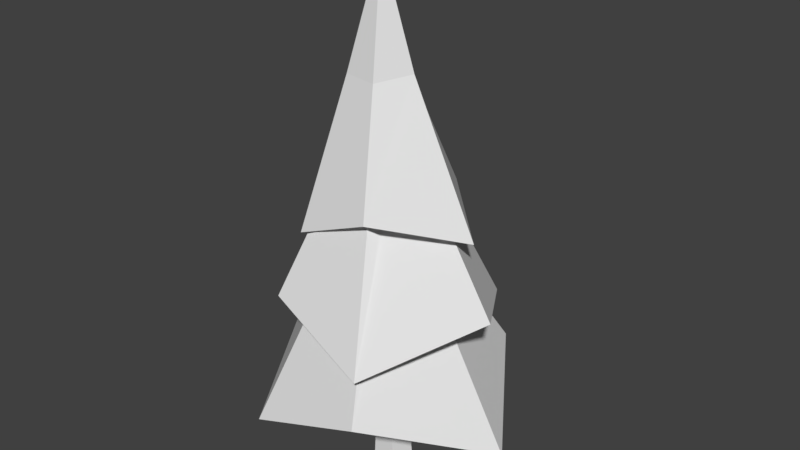 # Source: 1s.blend  (saved by Blender 2.78.0; exported with 4.5.12 LTS)
import bpy
from mathutils import Matrix  # noqa: F401  (used for matrix-valued properties, if any)

bpy.ops.wm.read_factory_settings(use_empty=True)
scene = bpy.context.scene
scene.name = 'Scene'

# ---- collections
col_collection_1 = bpy.data.collections.new('Collection 1'); scene.collection.children.link(col_collection_1)

# ---- materials (node trees are filled in below, after node groups)
mat_kneech_needle = bpy.data.materials.new('Kneech Needle')
mat_kneech_needle.alpha_threshold = 0.0
mat_kneech_needle.use_transparent_shadow = False
mat_kneech_needle.roughness = 0.5
mat_kneech_bark = bpy.data.materials.new('Kneech Bark')
mat_kneech_bark.alpha_threshold = 0.0
mat_kneech_bark.use_transparent_shadow = False
mat_kneech_bark.roughness = 0.5

# ---- material node trees

# ---- world
world_world = bpy.data.worlds.new('World'); scene.world = world_world
world_world.color = (0.05088, 0.05088, 0.05088)
world_world.use_sun_shadow = False
world_world.sun_shadow_jitter_overblur = 0.0
world_world.cycles.sampling_method = 'MANUAL'

# ---- meshes
me_pine_tree_s_01 = bpy.data.meshes.new('Pine_Tree_s_01')
me_pine_tree_s_01.from_pydata([(-0.04739, 0.2414, 0.07378), (-0.04222, 0.7005, 0.06679), (-0.06835, 0.7004, -0.0135), (-0.07724, 0.2414, -0.01808), (0.000902, 0.2414, -0.07485), (1e-06, 0.7001, -0.06307), (0.06838, 0.7001, -0.01342), (0.07904, 0.2414, -0.01808), (0.04919, 0.2414, 0.07378), (0.04229, 0.7003, 0.06684), (0.09648, -0.101, -0.03211), (0.05963, -0.101, 0.08131), (-0.09648, -0.101, -0.03211), (0.0, -0.101, -0.1022), (-0.05963, -0.101, 0.08131), (-0.02047, 0.654, 0.02133), (0.2268, 0.473, 0.5625), (-0.3856, 0.2493, 0.5658), (-0.3074, 0.2493, -0.6118), (0.2921, 0.473, -0.5493), (-0.643, 0.473, 0.01453), (0.6874, 0.2493, 0.03144), (-0.106, 1.388, -0.07813), (0.01606, 1.388, -0.02296), (0.07233, 1.39, 0.2097), (-0.05424, 1.39, 0.1589), (0.06413, 1.389, 0.03651), (0.2374, 0.7317, 0.5503), (-0.294, 0.945, 0.4752), (-0.1021, 1.389, 0.03627), (-0.2405, 0.945, -0.4141), (0.2919, 0.782, -0.4509), (-0.6288, 0.7317, 0.04881), (0.08233, 1.782, 0.2088), (-0.04681, 1.782, 0.1581), (0.6042, 0.945, 0.05068), (0.02672, 1.78, -0.02796), (0.07662, 1.782, 0.03376), (-0.09779, 1.779, -0.08316), (-0.09612, 1.78, 0.03343), (0.163, 1.419, 0.3895), (-0.221, 1.262, 0.3829), (0.4903, 1.299, 0.03709), (-0.2034, 1.262, -0.3264), (0.1692, 1.419, -0.2554), (-0.3798, 1.419, 0.02717), (-0.1183, 1.992, -0.08908), (0.04955, 1.993, -0.04612), (0.08668, 1.996, 0.2292), (-0.09116, 1.994, 0.1946), (0.1594, 2.005, 0.0459), (-0.007171, 2.539, 0.06264), (-0.1676, 1.992, 0.04879)], [], [(0, 1, 2, 3), (4, 5, 6, 7), (8, 9, 1, 0), (3, 2, 5, 4), (10, 7, 8, 11), (12, 3, 4, 13), (11, 8, 0, 14), (13, 4, 7, 10), (14, 0, 3, 12), (7, 6, 9, 8), (15, 16, 17), (15, 18, 19), (15, 20, 18), (15, 19, 21), (15, 17, 20), (18, 22, 23, 19), (15, 21, 16), (17, 16, 24, 25), (16, 21, 26, 24), (25, 24, 27, 28), (18, 20, 29, 22), (21, 19, 23, 26), (20, 17, 25, 29), (23, 22, 30, 31), (29, 25, 28, 32), (28, 27, 33, 34), (24, 26, 35, 27), (22, 29, 32, 30), (26, 23, 31, 35), (35, 31, 36, 37), (31, 30, 38, 36), (32, 28, 34, 39), (34, 33, 40, 41), (27, 35, 37, 33), (30, 32, 39, 38), (33, 37, 42, 40), (36, 38, 43, 44), (38, 39, 45, 43), (37, 36, 44, 42), (39, 34, 41, 45), (43, 46, 47, 44), (41, 40, 48, 49), (48, 50, 51), (46, 52, 51), (50, 47, 51), (52, 49, 51), (45, 41, 49, 52), (48, 51, 49), (42, 44, 47, 50), (43, 45, 52, 46), (40, 42, 50, 48), (47, 46, 51), (11, 14, 12, 13, 10)])
me_pine_tree_s_01.polygons.foreach_set('material_index', [1, 1, 1, 1, 1, 1, 1, 1, 1, 1, 0, 0, 0, 0, 0, 0, 0, 0, 0, 0, 0, 0, 0, 0, 0, 0, 0, 0, 0, 0, 0, 0, 0, 0, 0, 0, 0, 0, 0, 0, 0, 0, 0, 0, 0, 0, 0, 0, 0, 0, 0, 0, 1])
_uv = me_pine_tree_s_01.uv_layers.new(name='UVMap')
_uv.uv.foreach_set('vector', [0.8058, 0.9183, 0.8058, 0.9519, 0.7935, 0.9519, 0.7938, 0.9182, 0.8429, 0.9181, 0.8426, 0.9521, 0.8303, 0.9521, 0.8304, 0.9179, 0.818, 0.9181, 0.818, 0.952, 0.8058, 0.9519, 0.8058, 0.9183, 0.7938, 0.9182, 0.7935, 0.9519, 0.7812, 0.9519, 0.7815, 0.9179, 0.8307, 0.8954, 0.8304, 0.9179, 0.818, 0.9181, 0.8184, 0.8959, 0.7934, 0.8963, 0.7938, 0.9182, 0.7815, 0.9179, 0.781, 0.8956, 0.8184, 0.8959, 0.818, 0.9181, 0.8058, 0.9183, 0.806, 0.8964, 0.843, 0.8959, 0.8429, 0.9181, 0.8304, 0.9179, 0.8307, 0.8954, 0.806, 0.8964, 0.8058, 0.9183, 0.7938, 0.9182, 0.7934, 0.8963, 0.8304, 0.9179, 0.8303, 0.9521, 0.818, 0.952, 0.818, 0.9181, 0.5488, 0.326, 0.5354, 0.3364, 0.5175, 0.2997, 0.5799, 0.2937, 0.5934, 0.2772, 0.6118, 0.3182, 0.5518, 0.2827, 0.5404, 0.2649, 0.5934, 0.2772, 0.5887, 0.3159, 0.6118, 0.3182, 0.5795, 0.3611, 0.5382, 0.3037, 0.5175, 0.2997, 0.5404, 0.2649, 0.5944, 0.3444, 0.5711, 0.324, 0.5756, 0.311, 0.6107, 0.3097, 0.5751, 0.3405, 0.5795, 0.3611, 0.5354, 0.3364, 0.5221, 0.3259, 0.539, 0.2891, 0.5562, 0.3055, 0.5507, 0.317, 0.539, 0.2891, 0.5822, 0.2651, 0.5684, 0.3013, 0.5562, 0.3055, 0.5504, 0.3092, 0.5569, 0.3231, 0.5385, 0.3489, 0.5207, 0.304, 0.5944, 0.3444, 0.5446, 0.3606, 0.559, 0.3264, 0.5711, 0.324, 0.5822, 0.2651, 0.6107, 0.3097, 0.5756, 0.311, 0.5684, 0.3013, 0.5446, 0.3606, 0.5221, 0.3259, 0.5507, 0.317, 0.559, 0.3264, 0.5818, 0.3164, 0.5761, 0.3028, 0.5909, 0.2778, 0.6091, 0.3251, 0.5586, 0.2962, 0.5504, 0.3092, 0.5207, 0.304, 0.5439, 0.2669, 0.5203, 0.3265, 0.5386, 0.2885, 0.5643, 0.3115, 0.5607, 0.315, 0.5569, 0.3231, 0.5735, 0.3321, 0.5832, 0.3617, 0.5385, 0.3489, 0.5761, 0.3028, 0.5586, 0.2962, 0.5439, 0.2669, 0.5909, 0.2778, 0.5735, 0.3321, 0.5818, 0.3164, 0.6091, 0.3251, 0.5832, 0.3617, 0.5842, 0.2639, 0.6076, 0.3071, 0.5716, 0.3137, 0.5691, 0.3097, 0.6076, 0.3071, 0.5918, 0.3454, 0.5698, 0.3182, 0.5716, 0.3137, 0.5426, 0.3631, 0.5203, 0.3265, 0.5607, 0.315, 0.565, 0.3196, 0.5573, 0.3141, 0.5652, 0.317, 0.5607, 0.3497, 0.5226, 0.3351, 0.5386, 0.2885, 0.5842, 0.2639, 0.5691, 0.3097, 0.5643, 0.3115, 0.5918, 0.3454, 0.5426, 0.3631, 0.565, 0.3196, 0.5698, 0.3182, 0.5652, 0.317, 0.575, 0.314, 0.6127, 0.3347, 0.5607, 0.3497, 0.5722, 0.3048, 0.5648, 0.3017, 0.5614, 0.2709, 0.602, 0.2859, 0.5648, 0.3017, 0.5556, 0.3059, 0.5131, 0.2933, 0.5614, 0.2709, 0.575, 0.314, 0.5722, 0.3048, 0.602, 0.2859, 0.6127, 0.3347, 0.5556, 0.3059, 0.5573, 0.3141, 0.5226, 0.3351, 0.5131, 0.2933, 0.4356, 0.3605, 0.4339, 0.3278, 0.4447, 0.3228, 0.4701, 0.3409, 0.4009, 0.2825, 0.4381, 0.2668, 0.4354, 0.2995, 0.4237, 0.305, 0.4354, 0.2995, 0.4495, 0.3058, 0.4358, 0.3138, 0.4339, 0.3278, 0.4218, 0.3197, 0.4358, 0.3138, 0.4495, 0.3058, 0.4447, 0.3228, 0.4358, 0.3138, 0.4218, 0.3197, 0.4237, 0.305, 0.4358, 0.3138, 0.3916, 0.3343, 0.4009, 0.2825, 0.4237, 0.305, 0.4218, 0.3197, 0.4354, 0.2995, 0.4358, 0.3138, 0.4237, 0.305, 0.483, 0.2856, 0.4701, 0.3409, 0.4447, 0.3228, 0.4495, 0.3058, 0.4356, 0.3605, 0.3916, 0.3343, 0.4218, 0.3197, 0.4339, 0.3278, 0.4381, 0.2668, 0.483, 0.2856, 0.4495, 0.3058, 0.4354, 0.2995, 0.4447, 0.3228, 0.4339, 0.3278, 0.4358, 0.3138, 0.8184, 0.8959, 0.806, 0.8964, 0.7934, 0.8963, 0.843, 0.8959, 0.8307, 0.8954])
me_pine_tree_s_01.materials.append(mat_kneech_needle)
me_pine_tree_s_01.materials.append(mat_kneech_bark)
me_pine_tree_s_01.use_remesh_preserve_volume = False
me_pine_tree_s_01.use_remesh_preserve_attributes = False
me_pine_tree_s_01.use_mirror_vertex_groups = False
me_pine_tree_s_01.update()
me_pine_tree_s_01.normals_split_custom_set([tuple(v) for v in zip(*[iter([-0.9509, 0.01537, 0.3092, -0.9509, 0.01537, 0.3092, -0.9509, 0.01537, 0.3092, -0.9509, 0.01537, 0.3092, 0.5876, 0.02191, -0.8089, 0.5876, 0.02191, -0.8089, 0.5876, 0.02191, -0.8089, 0.5876, 0.02191, -0.8089, -0.0002812, 0.01516, 0.9999, -0.0002812, 0.01516, 0.9999, -0.0002812, 0.01516, 0.9999, -0.0002812, 0.01516, 0.9999, -0.5873, 0.01953, -0.8091, -0.5873, 0.01953, -0.8091, -0.5873, 0.01953, -0.8091, -0.5873, 0.01953, -0.8091, 0.9504, 0.03575, 0.3088, 0.9504, 0.03575, 0.3088, 0.9504, 0.03575, 0.3088, 0.9504, 0.03575, 0.3088, -0.5865, 0.06603, -0.8073, -0.5865, 0.06603, -0.8073, -0.5865, 0.06603, -0.8073, -0.5865, 0.06603, -0.8073, -4.535e-07, 0.02199, 0.9998, -4.535e-07, 0.02199, 0.9998, -4.535e-07, 0.02199, 0.9998, -4.535e-07, 0.02199, 0.9998, 0.5866, 0.06295, -0.8074, 0.5866, 0.06295, -0.8074, 0.5866, 0.06295, -0.8074, 0.5866, 0.06295, -0.8074, -0.9503, 0.04075, 0.3088, -0.9503, 0.04075, 0.3088, -0.9503, 0.04075, 0.3088, -0.9503, 0.04075, 0.3088, 0.9509, 0.01897, 0.309, 0.9509, 0.01897, 0.309, 0.9509, 0.01897, 0.309, 0.9509, 0.01897, 0.309, 0.3084, -0.8508, -0.4255, 0.3084, -0.8508, -0.4255, 0.3084, -0.8508, -0.4255, 0.2771, -0.8617, 0.4252, 0.2771, -0.8617, 0.4252, 0.2771, -0.8617, 0.4252, 0.2463, -0.8634, 0.4403, 0.2463, -0.8634, 0.4403, 0.2463, -0.8634, 0.4403, -0.4963, -0.8681, 0.003579, -0.4963, -0.8681, 0.003579, -0.4963, -0.8681, 0.003579, 0.2522, -0.85, -0.4626, 0.2522, -0.85, -0.4626, 0.2522, -0.85, -0.4626, 0.002849, 0.4588, -0.8886, 0.002849, 0.4588, -0.8886, 0.002849, 0.4588, -0.8886, 0.002849, 0.4588, -0.8886, -0.4946, -0.8668, -0.06397, -0.4946, -0.8668, -0.06397, -0.4946, -0.8668, -0.06397, -0.166, 0.3541, 0.9204, -0.166, 0.3541, 0.9204, -0.166, 0.3541, 0.9204, -0.166, 0.3541, 0.9204, 0.8281, 0.3826, 0.4098, 0.8281, 0.3826, 0.4098, 0.8281, 0.3826, 0.4098, 0.8281, 0.3826, 0.4098, -0.001796, -0.5115, -0.8593, -0.001796, -0.5115, -0.8593, -0.001796, -0.5115, -0.8593, -0.001796, -0.5115, -0.8593, -0.7797, 0.4096, -0.4736, -0.7797, 0.4096, -0.4736, -0.7797, 0.4096, -0.4736, -0.7797, 0.4096, -0.4736, 0.7991, 0.4523, -0.396, 0.7991, 0.4523, -0.396, 0.7991, 0.4523, -0.396, 0.7991, 0.4523, -0.396, -0.7683, 0.4167, 0.4858, -0.7683, 0.4167, 0.4858, -0.7683, 0.4167, 0.4858, -0.7683, 0.4167, 0.4858, -0.1707, -0.595, 0.7854, -0.1707, -0.595, 0.7854, -0.1707, -0.595, 0.7854, -0.1707, -0.595, 0.7854, 0.7454, -0.6029, -0.2844, 0.7454, -0.6029, -0.2844, 0.7454, -0.6029, -0.2844, 0.7454, -0.6029, -0.2844, -0.07226, 0.3318, 0.9406, -0.07226, 0.3318, 0.9406, -0.07226, 0.3318, 0.9406, -0.07226, 0.3318, 0.9406, -0.6343, -0.5731, -0.5188, -0.6343, -0.5731, -0.5188, -0.6343, -0.5731, -0.5188, -0.6343, -0.5731, -0.5188, 0.7719, -0.5549, 0.3102, 0.7719, -0.5549, 0.3102, 0.7719, -0.5549, 0.3102, 0.7719, -0.5549, 0.3102, -0.5486, -0.6391, 0.5391, -0.5486, -0.6391, 0.5391, -0.5486, -0.6391, 0.5391, -0.5486, -0.6391, 0.5391, 0.6977, 0.4285, -0.5741, 0.6977, 0.4285, -0.5741, 0.6977, 0.4285, -0.5741, 0.6977, 0.4285, -0.5741, 0.1208, 0.3846, -0.9151, 0.1208, 0.3846, -0.9151, 0.1208, 0.3846, -0.9151, 0.1208, 0.3846, -0.9151, -0.8156, 0.4096, 0.4087, -0.8156, 0.4096, 0.4087, -0.8156, 0.4096, 0.4087, -0.8156, 0.4096, 0.4087, 0.2289, -0.4263, -0.8751, 0.2289, -0.4263, -0.8751, 0.2289, -0.4263, -0.8751, 0.2289, -0.4263, -0.8751, 0.7625, 0.3758, 0.5267, 0.7625, 0.3758, 0.5267, 0.7625, 0.3758, 0.5267, 0.7625, 0.3758, 0.5267, -0.8302, 0.3681, -0.4187, -0.8302, 0.3681, -0.4187, -0.8302, 0.3681, -0.4187, -0.8302, 0.3681, -0.4187, -0.7733, -0.5283, -0.3506, -0.7733, -0.5283, -0.3506, -0.7733, -0.5283, -0.3506, -0.7733, -0.5283, -0.3506, -0.07225, -0.4737, 0.8777, -0.07225, -0.4737, 0.8777, -0.07225, -0.4737, 0.8777, -0.07225, -0.4737, 0.8777, 0.767, -0.4656, 0.4414, 0.767, -0.4656, 0.4414, 0.767, -0.4656, 0.4414, 0.767, -0.4656, 0.4414, -0.6567, -0.5656, 0.4988, -0.6567, -0.5656, 0.4988, -0.6567, -0.5656, 0.4988, -0.6567, -0.5656, 0.4988, 0.7266, -0.496, -0.4754, 0.7266, -0.496, -0.4754, 0.7266, -0.496, -0.4754, 0.7266, -0.496, -0.4754, 0.1029, 0.3248, -0.9402, 0.1029, 0.3248, -0.9402, 0.1029, 0.3248, -0.9402, 0.1029, 0.3248, -0.9402, -0.1434, 0.2601, 0.9549, -0.1434, 0.2601, 0.9549, -0.1434, 0.2601, 0.9549, -0.1434, 0.2601, 0.9549, 0.8915, 0.2665, 0.3662, 0.8915, 0.2665, 0.3662, 0.8915, 0.2665, 0.3662, -0.9054, 0.274, -0.3243, -0.9054, 0.274, -0.3243, -0.9054, 0.274, -0.3243, 0.6141, 0.2153, -0.7593, 0.6141, 0.2153, -0.7593, 0.6141, 0.2153, -0.7593, -0.8611, 0.2414, 0.4474, -0.8611, 0.2414, 0.4474, -0.8611, 0.2414, 0.4474, -0.8333, 0.2792, 0.4771, -0.8333, 0.2792, 0.4771, -0.8333, 0.2792, 0.4771, -0.8333, 0.2792, 0.4771, -0.1864, 0.2586, 0.9478, -0.1864, 0.2586, 0.9478, -0.1864, 0.2586, 0.9478, 0.6716, 0.348, -0.6541, 0.6716, 0.348, -0.6541, 0.6716, 0.348, -0.6541, 0.6716, 0.348, -0.6541, -0.8334, 0.2844, -0.4738, -0.8334, 0.2844, -0.4738, -0.8334, 0.2844, -0.4738, -0.8334, 0.2844, -0.4738, 0.7911, 0.3133, 0.5254, 0.7911, 0.3133, 0.5254, 0.7911, 0.3133, 0.5254, 0.7911, 0.3133, 0.5254, 0.2405, 0.2138, -0.9468, 0.2405, 0.2138, -0.9468, 0.2405, 0.2138, -0.9468, 0.0, -1.0, -7.612e-08, 0.0, -1.0, -7.612e-08, 0.0, -1.0, -7.612e-08, 0.0, -1.0, -7.612e-08, 0.0, -1.0, -7.612e-08])] * 3)])

# ---- objects
ob_pine_tree_s_01 = bpy.data.objects.new('Pine_Tree_s_01', me_pine_tree_s_01)

# ---- transforms, parenting, visibility, modifiers, constraints
ob_pine_tree_s_01.location = (0.0, 0.0, 0.0)
ob_pine_tree_s_01.rotation_euler = (1.571, -0.0, 0.0)
ob_pine_tree_s_01.lineart.crease_threshold = 0.0

# ---- collection membership
col_collection_1.objects.link(ob_pine_tree_s_01)

# ---- scene / render settings (as saved in the file)
scene.frame_start = 1; scene.frame_end = 250; scene.frame_set(1)
scene.render.engine = 'BLENDER_EEVEE_NEXT'
scene.render.resolution_percentage = 50
scene.render.dither_intensity = 0.0
scene.cycles.use_denoising = False
scene.cycles.samples = 128
scene.cycles.sampling_pattern = 'TABULATED_SOBOL'
scene.cycles.light_sampling_threshold = 0.0
scene.cycles.use_adaptive_sampling = False
scene.cycles.use_light_tree = False
scene.cycles.blur_glossy = 0.0
scene.cycles.sample_clamp_indirect = 0.0
scene.view_settings.view_transform = 'Standard'
bpy.context.view_layer.update()

# ---- added for rendering (the .blend has no active camera and no usable light): camera, sun
cam_auto = bpy.data.cameras.new('AutoCamera')
cam_auto.lens = 50.0
cam_auto.sensor_width = 36.0
cam_auto.clip_end = 1000.0
ob_auto_camera = bpy.data.objects.new('AutoCamera', cam_auto)
scene.collection.objects.link(ob_auto_camera)
ob_auto_camera.location = (2.96627, -3.50992, 3.57413)
ob_auto_camera.rotation_euler = (1.09748, -7.21219e-08, 0.694738)
scene.camera = ob_auto_camera
light_auto_sun = bpy.data.lights.new('AutoSun', 'SUN')
light_auto_sun.energy = 3.0
light_auto_sun.angle = 0.0523599
ob_auto_sun = bpy.data.objects.new('AutoSun', light_auto_sun)
scene.collection.objects.link(ob_auto_sun)
ob_auto_sun.rotation_euler = (0.872665, 0.174533, 0.523599)
bpy.context.view_layer.update()
